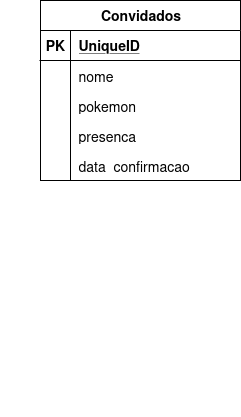

The diagram above was exported from draw.io. Its source (the exported page's mxGraphModel, read from the mxfile embedded in the PNG):
<mxGraphModel dx="527" dy="308" grid="1" gridSize="10" guides="1" tooltips="1" connect="1" arrows="1" fold="1" page="1" pageScale="1" pageWidth="827" pageHeight="1169" math="0" shadow="0">
  <root>
    <mxCell id="0" />
    <mxCell id="1" parent="0" />
    <mxCell id="Q81yTmfujX_3dpFwsQ0R-1" value="Convidados" style="shape=table;startSize=30;container=1;collapsible=1;childLayout=tableLayout;fixedRows=1;rowLines=0;fontStyle=1;align=center;resizeLast=1;html=1;fontSize=14;" vertex="1" parent="1">
      <mxGeometry x="320" y="200" width="200" height="180" as="geometry">
        <mxRectangle x="324" y="200" width="110" height="30" as="alternateBounds" />
      </mxGeometry>
    </mxCell>
    <mxCell id="Q81yTmfujX_3dpFwsQ0R-2" value="" style="shape=tableRow;horizontal=0;startSize=0;swimlaneHead=0;swimlaneBody=0;fillColor=none;collapsible=0;dropTarget=0;points=[[0,0.5],[1,0.5]];portConstraint=eastwest;top=0;left=0;right=0;bottom=1;fontSize=14;" vertex="1" parent="Q81yTmfujX_3dpFwsQ0R-1">
      <mxGeometry y="30" width="200" height="30" as="geometry" />
    </mxCell>
    <mxCell id="Q81yTmfujX_3dpFwsQ0R-3" value="PK" style="shape=partialRectangle;connectable=0;fillColor=none;top=0;left=0;bottom=0;right=0;fontStyle=1;overflow=hidden;whiteSpace=wrap;html=1;fontSize=14;" vertex="1" parent="Q81yTmfujX_3dpFwsQ0R-2">
      <mxGeometry width="30" height="30" as="geometry">
        <mxRectangle width="30" height="30" as="alternateBounds" />
      </mxGeometry>
    </mxCell>
    <mxCell id="Q81yTmfujX_3dpFwsQ0R-4" value="UniqueID" style="shape=partialRectangle;connectable=0;fillColor=none;top=0;left=0;bottom=0;right=0;align=left;spacingLeft=6;fontStyle=5;overflow=hidden;whiteSpace=wrap;html=1;fontSize=14;" vertex="1" parent="Q81yTmfujX_3dpFwsQ0R-2">
      <mxGeometry x="30" width="170" height="30" as="geometry">
        <mxRectangle width="170" height="30" as="alternateBounds" />
      </mxGeometry>
    </mxCell>
    <mxCell id="Q81yTmfujX_3dpFwsQ0R-5" value="" style="shape=tableRow;horizontal=0;startSize=0;swimlaneHead=0;swimlaneBody=0;fillColor=none;collapsible=0;dropTarget=0;points=[[0,0.5],[1,0.5]];portConstraint=eastwest;top=0;left=0;right=0;bottom=0;fontSize=14;" vertex="1" parent="Q81yTmfujX_3dpFwsQ0R-1">
      <mxGeometry y="60" width="200" height="30" as="geometry" />
    </mxCell>
    <mxCell id="Q81yTmfujX_3dpFwsQ0R-6" value="" style="shape=partialRectangle;connectable=0;fillColor=none;top=0;left=0;bottom=0;right=0;editable=1;overflow=hidden;whiteSpace=wrap;html=1;fontSize=14;" vertex="1" parent="Q81yTmfujX_3dpFwsQ0R-5">
      <mxGeometry width="30" height="30" as="geometry">
        <mxRectangle width="30" height="30" as="alternateBounds" />
      </mxGeometry>
    </mxCell>
    <mxCell id="Q81yTmfujX_3dpFwsQ0R-7" value="nome" style="shape=partialRectangle;connectable=0;fillColor=none;top=0;left=0;bottom=0;right=0;align=left;spacingLeft=6;overflow=hidden;whiteSpace=wrap;html=1;fontSize=14;" vertex="1" parent="Q81yTmfujX_3dpFwsQ0R-5">
      <mxGeometry x="30" width="170" height="30" as="geometry">
        <mxRectangle width="170" height="30" as="alternateBounds" />
      </mxGeometry>
    </mxCell>
    <mxCell id="Q81yTmfujX_3dpFwsQ0R-8" value="" style="shape=tableRow;horizontal=0;startSize=0;swimlaneHead=0;swimlaneBody=0;fillColor=none;collapsible=0;dropTarget=0;points=[[0,0.5],[1,0.5]];portConstraint=eastwest;top=0;left=0;right=0;bottom=0;fontSize=14;" vertex="1" parent="Q81yTmfujX_3dpFwsQ0R-1">
      <mxGeometry y="90" width="200" height="30" as="geometry" />
    </mxCell>
    <mxCell id="Q81yTmfujX_3dpFwsQ0R-9" value="" style="shape=partialRectangle;connectable=0;fillColor=none;top=0;left=0;bottom=0;right=0;editable=1;overflow=hidden;whiteSpace=wrap;html=1;fontSize=14;" vertex="1" parent="Q81yTmfujX_3dpFwsQ0R-8">
      <mxGeometry width="30" height="30" as="geometry">
        <mxRectangle width="30" height="30" as="alternateBounds" />
      </mxGeometry>
    </mxCell>
    <mxCell id="Q81yTmfujX_3dpFwsQ0R-10" value="pokemon" style="shape=partialRectangle;connectable=0;fillColor=none;top=0;left=0;bottom=0;right=0;align=left;spacingLeft=6;overflow=hidden;whiteSpace=wrap;html=1;fontSize=14;" vertex="1" parent="Q81yTmfujX_3dpFwsQ0R-8">
      <mxGeometry x="30" width="170" height="30" as="geometry">
        <mxRectangle width="170" height="30" as="alternateBounds" />
      </mxGeometry>
    </mxCell>
    <mxCell id="Q81yTmfujX_3dpFwsQ0R-11" value="" style="shape=tableRow;horizontal=0;startSize=0;swimlaneHead=0;swimlaneBody=0;fillColor=none;collapsible=0;dropTarget=0;points=[[0,0.5],[1,0.5]];portConstraint=eastwest;top=0;left=0;right=0;bottom=0;fontSize=14;" vertex="1" parent="Q81yTmfujX_3dpFwsQ0R-1">
      <mxGeometry y="120" width="200" height="30" as="geometry" />
    </mxCell>
    <mxCell id="Q81yTmfujX_3dpFwsQ0R-12" value="" style="shape=partialRectangle;connectable=0;fillColor=none;top=0;left=0;bottom=0;right=0;editable=1;overflow=hidden;whiteSpace=wrap;html=1;fontSize=14;" vertex="1" parent="Q81yTmfujX_3dpFwsQ0R-11">
      <mxGeometry width="30" height="30" as="geometry">
        <mxRectangle width="30" height="30" as="alternateBounds" />
      </mxGeometry>
    </mxCell>
    <mxCell id="Q81yTmfujX_3dpFwsQ0R-13" value="presenca" style="shape=partialRectangle;connectable=0;fillColor=none;top=0;left=0;bottom=0;right=0;align=left;spacingLeft=6;overflow=hidden;whiteSpace=wrap;html=1;fontSize=14;" vertex="1" parent="Q81yTmfujX_3dpFwsQ0R-11">
      <mxGeometry x="30" width="170" height="30" as="geometry">
        <mxRectangle width="170" height="30" as="alternateBounds" />
      </mxGeometry>
    </mxCell>
    <mxCell id="Q81yTmfujX_3dpFwsQ0R-31" value="" style="shape=tableRow;horizontal=0;startSize=0;swimlaneHead=0;swimlaneBody=0;fillColor=none;collapsible=0;dropTarget=0;points=[[0,0.5],[1,0.5]];portConstraint=eastwest;top=0;left=0;right=0;bottom=0;fontSize=14;" vertex="1" parent="Q81yTmfujX_3dpFwsQ0R-1">
      <mxGeometry y="150" width="200" height="30" as="geometry" />
    </mxCell>
    <mxCell id="Q81yTmfujX_3dpFwsQ0R-32" value="" style="shape=partialRectangle;connectable=0;fillColor=none;top=0;left=0;bottom=0;right=0;editable=1;overflow=hidden;whiteSpace=wrap;html=1;fontSize=14;" vertex="1" parent="Q81yTmfujX_3dpFwsQ0R-31">
      <mxGeometry width="30" height="30" as="geometry">
        <mxRectangle width="30" height="30" as="alternateBounds" />
      </mxGeometry>
    </mxCell>
    <mxCell id="Q81yTmfujX_3dpFwsQ0R-33" value="data_confirmacao" style="shape=partialRectangle;connectable=0;fillColor=none;top=0;left=0;bottom=0;right=0;align=left;spacingLeft=6;overflow=hidden;whiteSpace=wrap;html=1;fontSize=14;" vertex="1" parent="Q81yTmfujX_3dpFwsQ0R-31">
      <mxGeometry x="30" width="170" height="30" as="geometry">
        <mxRectangle width="170" height="30" as="alternateBounds" />
      </mxGeometry>
    </mxCell>
    <mxCell id="Q81yTmfujX_3dpFwsQ0R-14" value="" style="shape=tableRow;horizontal=0;startSize=0;swimlaneHead=0;swimlaneBody=0;fillColor=none;collapsible=0;dropTarget=0;points=[[0,0.5],[1,0.5]];portConstraint=eastwest;top=0;left=0;right=0;bottom=0;fontSize=14;" vertex="1" parent="1">
      <mxGeometry x="280" y="585" width="180" height="30" as="geometry" />
    </mxCell>
    <mxCell id="Q81yTmfujX_3dpFwsQ0R-15" value="" style="shape=partialRectangle;connectable=0;fillColor=none;top=0;left=0;bottom=0;right=0;editable=1;overflow=hidden;whiteSpace=wrap;html=1;fontSize=14;" vertex="1" parent="Q81yTmfujX_3dpFwsQ0R-14">
      <mxGeometry width="30" height="30" as="geometry">
        <mxRectangle width="30" height="30" as="alternateBounds" />
      </mxGeometry>
    </mxCell>
  </root>
</mxGraphModel>